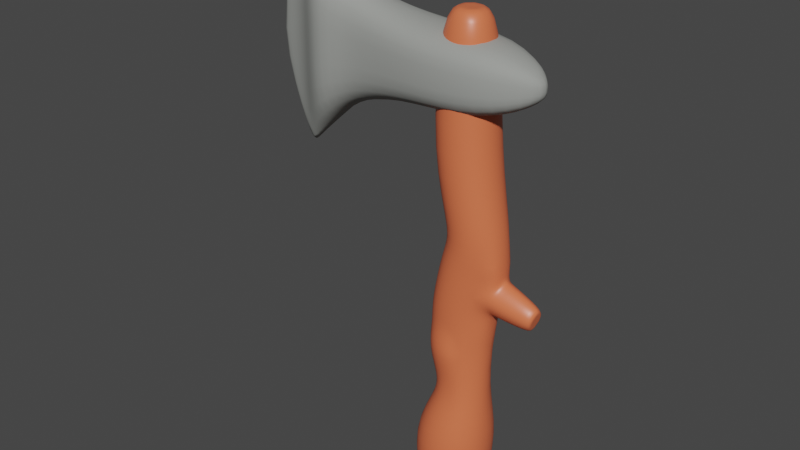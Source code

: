 # Source: AxeModel.blend  (saved by Blender 2.81.16; exported with 4.5.12 LTS)
import bpy
from mathutils import Matrix  # noqa: F401  (used for matrix-valued properties, if any)

bpy.ops.wm.read_factory_settings(use_empty=True)
scene = bpy.context.scene
scene.name = 'Scene'

# ---- collections
col_collection = bpy.data.collections.new('Collection'); scene.collection.children.link(col_collection)

# ---- materials (node trees are filled in below, after node groups)
mat_handle = bpy.data.materials.new('Handle')
mat_handle.alpha_threshold = 0.0
mat_handle.use_transparent_shadow = False
mat_handle.line_color = (0.0, 0.0, 0.0, 1.0)
mat_blade = bpy.data.materials.new('Blade')
mat_blade.use_transparent_shadow = False

# ---- material node trees
mat_handle.use_nodes = True; mat_handle.node_tree.nodes.clear()
_N = mat_handle.node_tree.nodes; _L = mat_handle.node_tree.links
n0 = _N.new('ShaderNodeOutputMaterial'); n0.name = 'Material Output'; n0.location = (300, 300)
n1 = _N.new('ShaderNodeBsdfPrincipled'); n1.name = 'Principled BSDF'; n1.location = (10, 300)
n1.distribution = 'GGX'
n1.subsurface_method = 'BURLEY'
n1.inputs[0].default_value = (0.8, 0.167, 0.07016, 1.0)
n1.inputs[2].default_value = 0.4
n1.inputs[3].default_value = 1.45
n1.inputs[27].default_value = (0.0, 0.0, 0.0, 1.0)
n1.inputs[28].default_value = 1.0
_L.new(n1.outputs[0], n0.inputs[0])
n0.is_active_output = True
mat_blade.use_nodes = True; mat_blade.node_tree.nodes.clear()
_N = mat_blade.node_tree.nodes; _L = mat_blade.node_tree.links
n0 = _N.new('ShaderNodeOutputMaterial'); n0.name = 'Material Output'; n0.location = (300, 300)
n1 = _N.new('ShaderNodeBsdfPrincipled'); n1.name = 'Principled BSDF'; n1.location = (10, 300)
n1.distribution = 'GGX'
n1.subsurface_method = 'BURLEY'
n1.inputs[0].default_value = (0.3246, 0.3343, 0.315, 1.0)
n1.inputs[2].default_value = 0.9417
n1.inputs[3].default_value = 1.45
n1.inputs[13].default_value = 0.2167
n1.inputs[27].default_value = (0.0, 0.0, 0.0, 1.0)
n1.inputs[28].default_value = 1.0
_L.new(n1.outputs[0], n0.inputs[0])
n0.is_active_output = True

# ---- world
world_world = bpy.data.worlds.new('World'); scene.world = world_world
world_world.use_nodes = True; world_world.node_tree.nodes.clear()
_N = world_world.node_tree.nodes; _L = world_world.node_tree.links
n0 = _N.new('ShaderNodeOutputWorld'); n0.name = 'World Output'; n0.location = (300, 300)
n1 = _N.new('ShaderNodeBackground'); n1.name = 'Background'; n1.location = (10, 300)
n1.inputs[0].default_value = (0.05088, 0.05088, 0.05088, 1.0)
_L.new(n1.outputs[0], n0.inputs[0])
n0.is_active_output = True
world_world.color = (0.05088, 0.05088, 0.05088)
world_world.use_sun_shadow = False
world_world.sun_shadow_jitter_overblur = 0.0

# ---- meshes
me_cube = bpy.data.meshes.new('Cube')
me_cube.from_pydata([(1.106, 0.4769, 1.0), (0.4769, 1.106, 1.0), (0.3295, 0.763, -1.0), (0.763, 0.3295, -1.0), (0.4769, -1.106, 1.0), (1.106, -0.4769, 1.0), (0.763, -0.3295, -1.0), (0.3295, -0.763, -1.0), (-0.4769, 1.106, 1.0), (-1.106, 0.4769, 1.0), (-0.763, 0.3295, -1.0), (-0.3295, 0.763, -1.0), (-1.106, -0.4769, 1.0), (-0.4769, -1.106, 1.0), (-0.3295, -0.763, -1.0), (-0.763, -0.3295, -1.0), (0.5097, 0.601, 2.251), (0.8506, 0.2591, 2.278), (-0.006944, -0.601, 2.211), (-0.3478, -0.2591, 2.184), (0.8506, -0.2591, 2.278), (0.5097, -0.601, 2.251), (-0.3478, 0.2591, 2.184), (-0.006944, 0.601, 2.211), (0.3228, 0.6588, 4.709), (-0.2452, -0.6588, 4.707), (-0.62, -0.284, 4.705), (0.3228, -0.6588, 4.709), (-0.62, 0.284, 4.705), (-0.2452, 0.6588, 4.707), (0.6052, 0.6665, 5.911), (0.06225, -0.6665, 6.099), (-0.296, -0.2873, 6.223), (0.6052, -0.6665, 5.911), (-0.296, 0.2873, 6.223), (0.06225, 0.6665, 6.099), (0.8872, 0.6904, 6.705), (1.279, 0.2977, 6.729), (0.293, -0.6904, 6.668), (-0.09902, -0.2977, 6.644), (1.279, -0.2977, 6.729), (0.8872, -0.6904, 6.705), (-0.09902, 0.2977, 6.644), (0.293, 0.6904, 6.668), (0.4583, 0.7905, 8.436), (0.908, 0.3408, 8.433), (-0.2233, -0.7905, 8.44), (-0.673, -0.3408, 8.443), (0.908, -0.3408, 8.433), (0.4583, -0.7905, 8.436), (-0.673, 0.3408, 8.443), (-0.2233, 0.7905, 8.44), (0.1908, 0.123, 11.82), (0.2606, 0.05315, 11.82), (0.08452, -0.123, 11.83), (0.01469, -0.05315, 11.83), (0.2606, -0.05315, 11.82), (0.1908, -0.123, 11.82), (0.01469, 0.05315, 11.83), (0.08452, 0.123, 11.83), (0.42, 0.6549, 11.82), (0.7926, 0.2823, 11.82), (-0.1447, -0.6549, 11.83), (-0.5172, -0.2823, 11.83), (0.7926, -0.2823, 11.82), (0.42, -0.6549, 11.82), (-0.5172, 0.2823, 11.83), (-0.1447, 0.6549, 11.83), (0.81, 0.3492, -1.0), (0.3492, 0.81, -1.0), (-0.81, -0.3492, -1.0), (-0.3492, -0.81, -1.0), (0.3492, -0.81, -1.0), (0.81, -0.3492, -1.0), (-0.3492, 0.81, -1.0), (-0.81, 0.3492, -1.0), (1.135, 0.4311, 5.023), (1.058, 0.1116, 4.713), (1.083, 0.4311, 4.394), (0.5487, 0.4329, 4.71), (1.058, -0.1116, 4.713), (1.135, -0.4311, 5.023), (0.5487, -0.4329, 4.71), (1.083, -0.4311, 4.394), (1.296, 0.1116, 5.671), (1.219, 0.4311, 5.361), (0.8212, 0.438, 5.836), (1.38, 0.4311, 5.979), (1.219, -0.4311, 5.361), (1.296, -0.1116, 5.671), (1.38, -0.4311, 5.979), (0.8212, -0.438, 5.836), (2.129, 0.03742, 4.74), (2.163, 0.1754, 4.874), (2.163, -0.1754, 4.874), (2.129, -0.03742, 4.74), (2.197, 0.1754, 5.011), (2.23, 0.03742, 5.145), (2.23, -0.03742, 5.145), (2.197, -0.1754, 5.011), (2.095, -0.07923, 4.602), (2.15, -0.3062, 4.822), (2.209, -0.3062, 5.063), (2.264, -0.07923, 5.283), (2.15, 0.3062, 4.822), (2.095, 0.07923, 4.602), (2.264, 0.07923, 5.283), (2.209, 0.3062, 5.063), (1.112, -0.1116, 4.699), (1.189, -0.4311, 5.009), (1.351, -0.1116, 5.657), (1.274, -0.4311, 5.347), (1.189, 0.4311, 5.009), (1.112, 0.1116, 4.699), (1.274, 0.4311, 5.347), (1.351, 0.1116, 5.657), (0.426, -0.7637, 3.546), (-0.2317, -0.7637, 3.522), (-0.6656, 0.3293, 3.506), (-0.2317, 0.7637, 3.522), (-0.6656, -0.3293, 3.506), (0.426, 0.7637, 3.546), (-0.1511, -0.6119, 2.864), (-0.1511, 0.6119, 2.864), (-0.4985, -0.2638, 2.845), (0.3754, 0.6119, 2.892), (0.3754, -0.6119, 2.892), (-0.4985, 0.2638, 2.845), (0.231, -0.5853, 4.125), (-0.6061, 0.2523, 4.107), (-0.2734, -0.5853, 4.114), (-0.2734, 0.5853, 4.114), (-0.6061, -0.2523, 4.107), (0.231, 0.5853, 4.125)], [], [(10, 11, 2, 3, 6, 7, 14, 15), (70, 12, 9, 75), (72, 4, 13, 71), (0, 1, 16, 17), (68, 0, 5, 73), (0, 68, 69, 1), (71, 13, 12, 70), (4, 72, 73, 5), (8, 74, 75, 9), (74, 8, 1, 69), (130, 128, 27, 25), (9, 12, 19, 22), (8, 9, 22, 23), (13, 4, 21, 18), (5, 0, 17, 20), (4, 5, 20, 21), (1, 8, 23, 16), (12, 13, 18, 19), (24, 29, 35, 30), (17, 16, 125, 121, 133, 24, 79, 78), (131, 129, 28, 29), (132, 130, 25, 26), (129, 132, 26, 28), (133, 131, 29, 24), (87, 86, 30, 36, 37), (112, 114, 107, 104), (34, 32, 39, 42), (111, 109, 101, 102), (20, 17, 78, 77, 80, 83), (25, 27, 33, 31), (21, 20, 83, 82, 27, 128, 116, 126), (29, 28, 34, 35), (26, 25, 31, 32), (28, 26, 32, 34), (40, 37, 45, 48), (30, 35, 43, 36), (94, 95, 92, 93, 96, 97, 98, 99), (115, 110, 103, 106), (31, 33, 41, 38), (33, 91, 90, 40, 41), (35, 34, 42, 43), (32, 31, 38, 39), (45, 44, 60, 61), (43, 42, 50, 51), (39, 38, 46, 47), (42, 39, 47, 50), (36, 43, 51, 44), (41, 40, 48, 49), (37, 36, 44, 45), (38, 41, 49, 46), (53, 52, 59, 58, 55, 54, 57, 56), (46, 49, 65, 62), (48, 45, 61, 64), (51, 50, 66, 67), (47, 46, 62, 63), (50, 47, 63, 66), (44, 51, 67, 60), (49, 48, 64, 65), (52, 53, 61, 60), (54, 55, 63, 62), (56, 57, 65, 64), (58, 59, 67, 66), (59, 52, 60, 67), (53, 56, 64, 61), (55, 58, 66, 63), (57, 54, 62, 65), (3, 2, 69, 68), (15, 14, 71, 70), (7, 6, 73, 72), (11, 10, 75, 74), (2, 11, 74, 69), (6, 3, 68, 73), (10, 15, 70, 75), (14, 7, 72, 71), (27, 82, 81, 88, 91, 33), (90, 89, 84, 87, 37, 40), (108, 113, 105, 100), (76, 77, 78, 79), (80, 81, 82, 83), (84, 85, 86, 87), (88, 89, 90, 91), (108, 100, 101, 109), (110, 89, 88, 111), (112, 104, 105, 113), (114, 85, 84, 115), (76, 79, 24, 30, 86, 85), (95, 94, 101, 100), (99, 98, 103, 102), (93, 92, 105, 104), (97, 96, 107, 106), (96, 93, 104, 107), (92, 95, 100, 105), (94, 99, 102, 101), (98, 97, 106, 103), (107, 114, 115, 106), (76, 112, 113, 77), (103, 110, 111, 102), (80, 108, 109, 81), (80, 77, 113, 108), (84, 89, 110, 115), (88, 81, 109, 111), (76, 85, 114, 112), (125, 123, 119, 121), (127, 124, 120, 118), (124, 122, 117, 120), (123, 127, 118, 119), (122, 126, 116, 117), (18, 21, 126, 122), (23, 22, 127, 123), (19, 18, 122, 124), (22, 19, 124, 127), (16, 23, 123, 125), (121, 119, 131, 133), (118, 120, 132, 129), (120, 117, 130, 132), (119, 118, 129, 131), (117, 116, 128, 130)])
me_cube.polygons.foreach_set('use_smooth', [True] * 117)
_uv = me_cube.uv_layers.new(name='UVMap')
_uv.uv.foreach_set('vector', [0.1303, 0.5733, 0.1983, 0.5053, 0.3017, 0.5053, 0.3697, 0.5733, 0.3697, 0.6767, 0.3017, 0.7447, 0.1983, 0.7447, 0.1303, 0.6767, 0.375, 0.07111, 0.625, 0.07111, 0.625, 0.1789, 0.375, 0.1789, 0.375, 0.8211, 0.625, 0.8211, 0.625, 0.9289, 0.375, 0.9289, 0.625, 0.5711, 0.625, 0.4289, 0.625, 0.4289, 0.625, 0.5711, 0.375, 0.5711, 0.625, 0.5711, 0.625, 0.6789, 0.375, 0.6789, 0.625, 0.5711, 0.375, 0.5711, 0.375, 0.4289, 0.625, 0.4289, 0.375, 0.9289, 0.625, 0.9289, 0.625, 1.0, 0.375, 1.0, 0.625, 0.8211, 0.375, 0.8211, 0.375, 0.6789, 0.625, 0.6789, 0.625, 0.3211, 0.375, 0.3211, 0.375, 0.1789, 0.625, 0.1789, 0.375, 0.3211, 0.625, 0.3211, 0.625, 0.4289, 0.375, 0.4289, 0.625, 0.9289, 0.625, 0.8211, 0.625, 0.8211, 0.625, 0.9289, 0.625, 0.1789, 0.625, 0.07111, 0.625, 0.07111, 0.625, 0.1789, 0.625, 0.3211, 0.625, 0.1789, 0.625, 0.1789, 0.625, 0.3211, 0.625, 0.9289, 0.625, 0.8211, 0.625, 0.8211, 0.625, 0.9289, 0.625, 0.6789, 0.625, 0.5711, 0.625, 0.5711, 0.625, 0.6789, 0.625, 0.8211, 0.625, 0.6789, 0.625, 0.6789, 0.625, 0.8211, 0.625, 0.4289, 0.625, 0.3211, 0.625, 0.3211, 0.625, 0.4289, 0.625, 1.0, 0.625, 0.9289, 0.625, 0.9289, 0.625, 1.0, 0.625, 0.4289, 0.625, 0.3211, 0.625, 0.3211, 0.625, 0.4289, 0.625, 0.5711, 0.625, 0.4289, 0.625, 0.4289, 0.625, 0.4289, 0.625, 0.4289, 0.625, 0.4289, 0.625, 0.5146, 0.625, 0.5711, 0.625, 0.3211, 0.625, 0.1789, 0.625, 0.1789, 0.625, 0.3211, 0.625, 1.0, 0.625, 0.9289, 0.625, 0.9289, 0.625, 1.0, 0.625, 0.1789, 0.625, 0.07111, 0.625, 0.07111, 0.625, 0.1789, 0.625, 0.4289, 0.625, 0.3211, 0.625, 0.3211, 0.625, 0.4289, 0.625, 0.5711, 0.625, 0.5146, 0.625, 0.4289, 0.625, 0.4289, 0.625, 0.5711, 0.625, 0.5711, 0.625, 0.5711, 0.625, 0.5711, 0.625, 0.5711, 0.625, 0.1789, 0.625, 0.07111, 0.625, 0.07111, 0.625, 0.1789, 0.625, 0.6789, 0.625, 0.6789, 0.625, 0.6789, 0.625, 0.6789, 0.625, 0.6789, 0.625, 0.5711, 0.625, 0.5711, 0.625, 0.6111, 0.625, 0.6389, 0.625, 0.6789, 0.625, 0.9289, 0.625, 0.8211, 0.625, 0.8211, 0.625, 0.9289, 0.625, 0.8211, 0.625, 0.6789, 0.625, 0.6789, 0.625, 0.7354, 0.625, 0.8211, 0.625, 0.8211, 0.625, 0.8211, 0.625, 0.8211, 0.625, 0.3211, 0.625, 0.1789, 0.625, 0.1789, 0.625, 0.3211, 0.625, 1.0, 0.625, 0.9289, 0.625, 0.9289, 0.625, 1.0, 0.625, 0.1789, 0.625, 0.07111, 0.625, 0.07111, 0.625, 0.1789, 0.625, 0.6789, 0.625, 0.5711, 0.625, 0.5711, 0.625, 0.6789, 0.625, 0.4289, 0.625, 0.3211, 0.625, 0.3211, 0.625, 0.4289, 0.625, 0.6667, 0.625, 0.6339, 0.625, 0.6161, 0.625, 0.5833, 0.625, 0.5833, 0.625, 0.6161, 0.625, 0.6339, 0.625, 0.6667, 0.625, 0.6111, 0.625, 0.6389, 0.625, 0.6389, 0.625, 0.6111, 0.625, 0.9289, 0.625, 0.8211, 0.625, 0.8211, 0.625, 0.9289, 0.625, 0.8211, 0.625, 0.7354, 0.625, 0.6789, 0.625, 0.6789, 0.625, 0.8211, 0.625, 0.3211, 0.625, 0.1789, 0.625, 0.1789, 0.625, 0.3211, 0.625, 1.0, 0.625, 0.9289, 0.625, 0.9289, 0.625, 1.0, 0.625, 0.5711, 0.625, 0.4289, 0.625, 0.4289, 0.625, 0.5711, 0.625, 0.3211, 0.625, 0.1789, 0.625, 0.1789, 0.625, 0.3211, 0.625, 1.0, 0.625, 0.9289, 0.625, 0.9289, 0.625, 1.0, 0.625, 0.1789, 0.625, 0.07111, 0.625, 0.07111, 0.625, 0.1789, 0.625, 0.4289, 0.625, 0.3211, 0.625, 0.3211, 0.625, 0.4289, 0.625, 0.8211, 0.625, 0.6789, 0.625, 0.6789, 0.625, 0.8211, 0.625, 0.5711, 0.625, 0.4289, 0.625, 0.4289, 0.625, 0.5711, 0.625, 0.9289, 0.625, 0.8211, 0.625, 0.8211, 0.625, 0.9289, 0.6326, 0.5742, 0.6992, 0.5076, 0.8008, 0.5076, 0.8674, 0.5742, 0.8674, 0.6758, 0.8008, 0.7424, 0.6992, 0.7424, 0.6326, 0.6758, 0.625, 0.9289, 0.625, 0.8211, 0.625, 0.8211, 0.625, 0.9289, 0.625, 0.6789, 0.625, 0.5711, 0.625, 0.5711, 0.625, 0.6789, 0.625, 0.3211, 0.625, 0.1789, 0.625, 0.1789, 0.625, 0.3211, 0.625, 1.0, 0.625, 0.9289, 0.625, 0.9289, 0.625, 1.0, 0.625, 0.1789, 0.625, 0.07111, 0.625, 0.07111, 0.625, 0.1789, 0.625, 0.4289, 0.625, 0.3211, 0.625, 0.3211, 0.625, 0.4289, 0.625, 0.8211, 0.625, 0.6789, 0.625, 0.6789, 0.625, 0.8211, 0.6992, 0.5076, 0.6326, 0.5742, 0.625, 0.5711, 0.6961, 0.5, 0.8008, 0.7424, 0.8674, 0.6758, 0.875, 0.6789, 0.8039, 0.75, 0.6326, 0.6758, 0.6992, 0.7424, 0.6961, 0.75, 0.625, 0.6789, 0.8674, 0.5742, 0.8008, 0.5076, 0.8039, 0.5, 0.875, 0.5711, 0.8008, 0.5076, 0.6992, 0.5076, 0.6961, 0.5, 0.8039, 0.5, 0.6326, 0.5742, 0.6326, 0.6758, 0.625, 0.6789, 0.625, 0.5711, 0.8674, 0.6758, 0.8674, 0.5742, 0.875, 0.5711, 0.875, 0.6789, 0.6992, 0.7424, 0.8008, 0.7424, 0.8039, 0.75, 0.6961, 0.75, 0.3697, 0.5733, 0.3017, 0.5053, 0.3039, 0.5, 0.375, 0.5711, 0.1303, 0.6767, 0.1983, 0.7447, 0.1961, 0.75, 0.125, 0.6789, 0.3017, 0.7447, 0.3697, 0.6767, 0.375, 0.6789, 0.3039, 0.75, 0.1983, 0.5053, 0.1303, 0.5733, 0.125, 0.5711, 0.1961, 0.5, 0.3017, 0.5053, 0.1983, 0.5053, 0.1961, 0.5, 0.3039, 0.5, 0.3697, 0.6767, 0.3697, 0.5733, 0.375, 0.5711, 0.375, 0.6789, 0.1303, 0.5733, 0.1303, 0.6767, 0.125, 0.6789, 0.125, 0.5711, 0.1983, 0.7447, 0.3017, 0.7447, 0.3039, 0.75, 0.1961, 0.75, 0.625, 0.8211, 0.625, 0.7354, 0.625, 0.6789, 0.625, 0.6789, 0.625, 0.7354, 0.625, 0.8211, 0.625, 0.6789, 0.625, 0.6389, 0.625, 0.6111, 0.625, 0.5711, 0.625, 0.5711, 0.625, 0.6789, 0.625, 0.6389, 0.625, 0.6111, 0.625, 0.6111, 0.625, 0.6389, 0.625, 0.5711, 0.625, 0.5711, 0.625, 0.5711, 0.625, 0.5146, 0.625, 0.6389, 0.625, 0.6789, 0.625, 0.7354, 0.625, 0.6789, 0.625, 0.6111, 0.625, 0.5711, 0.625, 0.5146, 0.625, 0.5711, 0.625, 0.6789, 0.625, 0.6789, 0.625, 0.6789, 0.625, 0.7354, 0.625, 0.6389, 0.625, 0.6389, 0.625, 0.6789, 0.625, 0.6789, 0.625, 0.6389, 0.625, 0.6389, 0.625, 0.6789, 0.625, 0.6789, 0.625, 0.5711, 0.625, 0.5711, 0.625, 0.6111, 0.625, 0.6111, 0.625, 0.5711, 0.625, 0.5711, 0.625, 0.6111, 0.625, 0.6111, 0.625, 0.5711, 0.625, 0.5146, 0.625, 0.4289, 0.625, 0.4289, 0.625, 0.5146, 0.625, 0.5711, 0.625, 0.6339, 0.625, 0.6667, 0.625, 0.6789, 0.625, 0.6389, 0.625, 0.6667, 0.625, 0.6339, 0.625, 0.6389, 0.625, 0.6789, 0.625, 0.5833, 0.625, 0.6161, 0.625, 0.6111, 0.625, 0.5711, 0.625, 0.6161, 0.625, 0.5833, 0.625, 0.5711, 0.625, 0.6111, 0.625, 0.5833, 0.625, 0.5833, 0.625, 0.5711, 0.625, 0.5711, 0.625, 0.6161, 0.625, 0.6339, 0.625, 0.6389, 0.625, 0.6111, 0.625, 0.6667, 0.625, 0.6667, 0.625, 0.6789, 0.625, 0.6789, 0.625, 0.6339, 0.625, 0.6161, 0.625, 0.6111, 0.625, 0.6389, 0.625, 0.5711, 0.625, 0.5711, 0.625, 0.6111, 0.625, 0.6111, 0.625, 0.5711, 0.625, 0.5711, 0.625, 0.6111, 0.625, 0.6111, 0.625, 0.6389, 0.625, 0.6389, 0.625, 0.6789, 0.625, 0.6789, 0.625, 0.6389, 0.625, 0.6389, 0.625, 0.6789, 0.625, 0.6789, 0.625, 0.6389, 0.625, 0.6111, 0.625, 0.6111, 0.625, 0.6389, 0.625, 0.6111, 0.625, 0.6389, 0.625, 0.6389, 0.625, 0.6111, 0.625, 0.6789, 0.625, 0.6789, 0.625, 0.6789, 0.625, 0.6789, 0.625, 0.5711, 0.625, 0.5711, 0.625, 0.5711, 0.625, 0.5711, 0.625, 0.4289, 0.625, 0.3211, 0.625, 0.3211, 0.625, 0.4289, 0.625, 0.1789, 0.625, 0.07111, 0.625, 0.07111, 0.625, 0.1789, 0.625, 1.0, 0.625, 0.9289, 0.625, 0.9289, 0.625, 1.0, 0.625, 0.3211, 0.625, 0.1789, 0.625, 0.1789, 0.625, 0.3211, 0.625, 0.9289, 0.625, 0.8211, 0.625, 0.8211, 0.625, 0.9289, 0.625, 0.9289, 0.625, 0.8211, 0.625, 0.8211, 0.625, 0.9289, 0.625, 0.3211, 0.625, 0.1789, 0.625, 0.1789, 0.625, 0.3211, 0.625, 1.0, 0.625, 0.9289, 0.625, 0.9289, 0.625, 1.0, 0.625, 0.1789, 0.625, 0.07111, 0.625, 0.07111, 0.625, 0.1789, 0.625, 0.4289, 0.625, 0.3211, 0.625, 0.3211, 0.625, 0.4289, 0.625, 0.4289, 0.625, 0.3211, 0.625, 0.3211, 0.625, 0.4289, 0.625, 0.1789, 0.625, 0.07111, 0.625, 0.07111, 0.625, 0.1789, 0.625, 1.0, 0.625, 0.9289, 0.625, 0.9289, 0.625, 1.0, 0.625, 0.3211, 0.625, 0.1789, 0.625, 0.1789, 0.625, 0.3211, 0.625, 0.9289, 0.625, 0.8211, 0.625, 0.8211, 0.625, 0.9289])
me_cube.materials.append(mat_handle)
me_cube.use_remesh_preserve_volume = False
me_cube.use_remesh_preserve_attributes = False
me_cube.use_mirror_vertex_groups = False
me_cube.update()
me_cube_001 = bpy.data.meshes.new('Cube.001')
me_cube_001.from_pydata([(-1.0, -1.0, -1.0), (-1.0, -1.0, 1.0), (-1.0, 1.0, -1.0), (-1.0, 1.0, 1.0), (1.0, -1.0, -1.0), (1.0, -1.0, 1.0), (1.0, 1.0, -1.0), (1.0, 1.0, 1.0), (-3.11, 0.6303, -1.415), (-3.11, -0.6303, -1.415), (-3.11, -0.6303, 1.415), (-3.11, 0.6303, 1.415), (-3.959, 1.0, -2.245), (-3.959, -1.0, -2.245), (-3.959, -1.0, 2.245), (-3.959, 1.0, 2.245), (-4.843, 0.06481, -3.153), (-4.843, -0.06481, -3.153), (-4.843, -0.06481, 2.928), (-4.843, 0.06481, 2.928), (2.268, 0.2601, 0.2601), (2.268, 0.2601, -0.2601), (2.268, -0.2601, -0.2601), (2.268, -0.2601, 0.2601), (-4.843, 0.1977, -3.19), (-4.843, -0.1977, -3.19), (-4.843, -0.1977, 2.965), (-4.843, 0.1977, 2.965), (-1.0, -1.0, 0.0), (-1.0, 1.0, 0.0), (1.0, 1.0, 0.0), (1.0, -1.0, 0.0), (-3.11, -0.6303, 3.526e-07), (-3.11, 0.6303, 3.526e-07), (-3.959, -1.0, 0.0), (-3.959, 1.0, 0.0), (-4.843, -0.1977, -0.1124), (-4.843, 0.1977, -0.1124), (2.268, 0.2601, 0.0), (2.268, -0.2601, 0.0), (-6.277, -0.06481, -0.1124), (-6.277, 0.06481, -0.1124)], [], [(1, 3, 11, 10), (29, 3, 7, 30), (7, 5, 23, 20), (31, 5, 1, 28), (2, 6, 4, 0), (7, 3, 1, 5), (33, 8, 12, 35), (2, 0, 9, 8), (29, 2, 8, 33), (28, 1, 10, 32), (14, 15, 27, 26), (32, 10, 14, 34), (10, 11, 15, 14), (8, 9, 13, 12), (40, 18, 19, 41), (12, 13, 25, 24), (35, 12, 24, 37), (34, 14, 26, 36), (38, 20, 23, 39), (30, 7, 20, 38), (31, 4, 22, 39), (4, 6, 21, 22), (17, 16, 24, 25), (40, 17, 25, 36), (19, 18, 26, 27), (41, 19, 27, 37), (16, 41, 37, 24), (18, 40, 36, 26), (5, 31, 39, 23), (6, 30, 38, 21), (21, 38, 39, 22), (13, 34, 36, 25), (15, 35, 37, 27), (17, 40, 41, 16), (9, 32, 34, 13), (0, 28, 32, 9), (3, 29, 33, 11), (11, 33, 35, 15), (4, 31, 28, 0), (2, 29, 30, 6)])
me_cube_001.polygons.foreach_set('use_smooth', [True] * 40)
_uv = me_cube_001.uv_layers.new(name='UVMap')
_uv.uv.foreach_set('vector', [0.875, 0.75, 0.875, 0.5, 0.875, 0.5, 0.875, 0.75, 0.5, 0.25, 0.625, 0.25, 0.625, 0.5, 0.5, 0.5, 0.625, 0.5, 0.625, 0.75, 0.625, 0.75, 0.625, 0.5, 0.5, 0.75, 0.625, 0.75, 0.625, 1.0, 0.5, 1.0, 0.125, 0.5, 0.375, 0.5, 0.375, 0.75, 0.125, 0.75, 0.625, 0.5, 0.875, 0.5, 0.875, 0.75, 0.625, 0.75, 0.5, 0.25, 0.375, 0.25, 0.375, 0.25, 0.5, 0.25, 0.125, 0.5, 0.125, 0.75, 0.125, 0.75, 0.125, 0.5, 0.5, 0.25, 0.375, 0.25, 0.375, 0.25, 0.5, 0.25, 0.5, 1.0, 0.625, 1.0, 0.625, 1.0, 0.5, 1.0, 0.875, 0.75, 0.875, 0.5, 0.875, 0.5, 0.875, 0.75, 0.5, 1.0, 0.625, 1.0, 0.625, 1.0, 0.5, 1.0, 0.875, 0.75, 0.875, 0.5, 0.875, 0.5, 0.875, 0.75, 0.125, 0.5, 0.125, 0.75, 0.125, 0.75, 0.125, 0.5, 0.5, 0.02308, 0.6219, 0.02308, 0.6219, 0.2269, 0.5, 0.2269, 0.125, 0.5, 0.125, 0.75, 0.125, 0.75, 0.125, 0.5, 0.5, 0.25, 0.375, 0.25, 0.375, 0.25, 0.5, 0.25, 0.5, 1.0, 0.625, 1.0, 0.625, 1.0, 0.5, 1.0, 0.5, 0.5, 0.625, 0.5, 0.625, 0.75, 0.5, 0.75, 0.5, 0.5, 0.625, 0.5, 0.625, 0.5, 0.5, 0.5, 0.5, 0.75, 0.375, 0.75, 0.375, 0.75, 0.5, 0.75, 0.375, 0.75, 0.375, 0.5, 0.375, 0.5, 0.375, 0.75, 0.3781, 0.02308, 0.3781, 0.2269, 0.375, 0.25, 0.375, 0.0, 0.5, 0.02308, 0.3781, 0.02308, 0.375, 0.0, 0.5, 0.0, 0.6219, 0.2269, 0.6219, 0.02308, 0.625, 0.0, 0.625, 0.25, 0.5, 0.2269, 0.6219, 0.2269, 0.625, 0.25, 0.5, 0.25, 0.3781, 0.2269, 0.5, 0.2269, 0.5, 0.25, 0.375, 0.25, 0.6219, 0.02308, 0.5, 0.02308, 0.5, 0.0, 0.625, 0.0, 0.625, 0.75, 0.5, 0.75, 0.5, 0.75, 0.625, 0.75, 0.375, 0.5, 0.5, 0.5, 0.5, 0.5, 0.375, 0.5, 0.375, 0.5, 0.5, 0.5, 0.5, 0.75, 0.375, 0.75, 0.375, 1.0, 0.5, 1.0, 0.5, 1.0, 0.375, 1.0, 0.625, 0.25, 0.5, 0.25, 0.5, 0.25, 0.625, 0.25, 0.3781, 0.02308, 0.5, 0.02308, 0.5, 0.2269, 0.3781, 0.2269, 0.375, 1.0, 0.5, 1.0, 0.5, 1.0, 0.375, 1.0, 0.375, 1.0, 0.5, 1.0, 0.5, 1.0, 0.375, 1.0, 0.625, 0.25, 0.5, 0.25, 0.5, 0.25, 0.625, 0.25, 0.625, 0.25, 0.5, 0.25, 0.5, 0.25, 0.625, 0.25, 0.375, 0.75, 0.5, 0.75, 0.5, 1.0, 0.375, 1.0, 0.375, 0.25, 0.5, 0.25, 0.5, 0.5, 0.375, 0.5])
me_cube_001.materials.append(mat_blade)
me_cube_001.use_remesh_fix_poles = True
me_cube_001.use_remesh_preserve_attributes = False
me_cube_001.use_mirror_vertex_groups = False
me_cube_001.update()

# ---- objects
ob_cube = bpy.data.objects.new('Cube', me_cube)
ob_cube_001 = bpy.data.objects.new('Cube.001', me_cube_001)

# ---- transforms, parenting, visibility, modifiers, constraints
ob_cube.location = (0.0, 0.0, 0.0)
ob_cube.lock_rotations_4d = False
ob_cube.empty_display_type = 'ARROWS'
ob_cube.lineart.crease_threshold = 0.0
_m = ob_cube.modifiers.new('Subdivision', 'SUBSURF')
_m.uv_smooth = 'PRESERVE_CORNERS'
_m.levels = 2
_m.show_only_control_edges = False
ob_cube_001.location = (0.0, 0.0, 10.41)
ob_cube_001.scale = (0.9317, 0.9317, 0.9317)
ob_cube_001.lineart.crease_threshold = 0.0
_m = ob_cube_001.modifiers.new('Subdivision', 'SUBSURF')
_m.uv_smooth = 'PRESERVE_CORNERS'
_m.levels = 2
_m.show_only_control_edges = False

# ---- collection membership
col_collection.objects.link(ob_cube)
col_collection.objects.link(ob_cube_001)

# ---- scene / render settings (as saved in the file)
scene.frame_start = 1; scene.frame_end = 250; scene.frame_set(1)
scene.render.engine = 'BLENDER_EEVEE_NEXT'
scene.cycles.use_denoising = False
scene.cycles.samples = 128
scene.cycles.sampling_pattern = 'TABULATED_SOBOL'
scene.cycles.use_adaptive_sampling = False
scene.cycles.use_light_tree = False
scene.view_settings.view_transform = 'Filmic'
bpy.context.view_layer.update()

# ---- added for rendering (the .blend has no active camera and no usable light): camera, sun
cam_auto = bpy.data.cameras.new('AutoCamera')
cam_auto.lens = 50.0
cam_auto.sensor_width = 36.0
cam_auto.clip_end = 1000.0
ob_auto_camera = bpy.data.objects.new('AutoCamera', cam_auto)
scene.collection.objects.link(ob_auto_camera)
ob_auto_camera.location = (13.4562, -18.2976, 18.2854)
ob_auto_camera.rotation_euler = (1.09748, -7.21219e-08, 0.694738)
scene.camera = ob_auto_camera
light_auto_sun = bpy.data.lights.new('AutoSun', 'SUN')
light_auto_sun.energy = 3.0
light_auto_sun.angle = 0.0523599
ob_auto_sun = bpy.data.objects.new('AutoSun', light_auto_sun)
scene.collection.objects.link(ob_auto_sun)
ob_auto_sun.rotation_euler = (0.872665, 0.174533, 0.523599)
bpy.context.view_layer.update()
